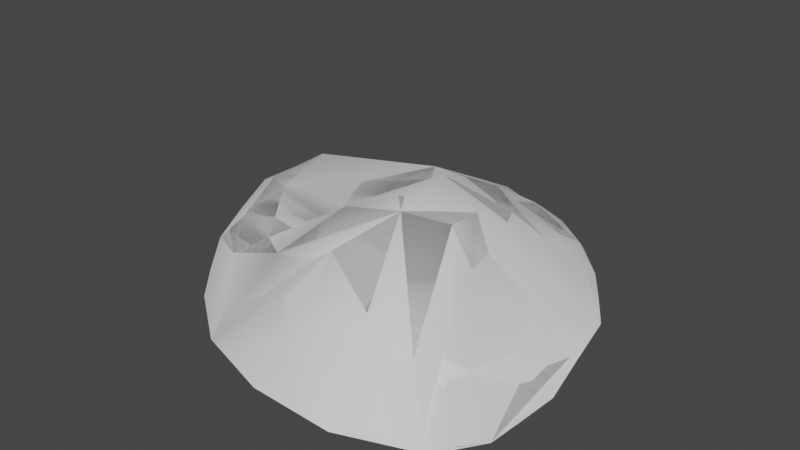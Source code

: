 # Source: Island3.blend  (saved by Blender 2.91.10; exported with 4.5.12 LTS)
import bpy
from mathutils import Matrix  # noqa: F401  (used for matrix-valued properties, if any)

bpy.ops.wm.read_factory_settings(use_empty=True)
scene = bpy.context.scene
scene.name = 'Scene'

# ---- collections
col_island3 = bpy.data.collections.new('Island3'); scene.collection.children.link(col_island3)

# ---- world
world_world = bpy.data.worlds.new('World'); scene.world = world_world
world_world.use_nodes = True; world_world.node_tree.nodes.clear()
_N = world_world.node_tree.nodes; _L = world_world.node_tree.links
n0 = _N.new('ShaderNodeOutputWorld'); n0.name = 'World Output'; n0.location = (300, 300)
n1 = _N.new('ShaderNodeBackground'); n1.name = 'Background'; n1.location = (10, 300)
n1.inputs[0].default_value = (0.05088, 0.05088, 0.05088, 1.0)
_L.new(n1.outputs[0], n0.inputs[0])
n0.is_active_output = True
world_world.color = (0.05088, 0.05088, 0.05088)
world_world.use_sun_shadow = False
world_world.sun_shadow_jitter_overblur = 0.0

# ---- meshes
me_island_2 = bpy.data.meshes.new('Island 2')
me_island_2.from_pydata([(-7.657, 1.291, -0.01343), (1.07, -7.627, -0.5969), (-1.131, 7.702, -0.6831), (7.306, -2.168, -1.099), (-3.536, 7.954, -0.9305), (-5.618, 6.835, -0.9436), (-7.135, 4.331, -0.1958), (3.888, -7.653, -0.6997), (6.166, -6.618, -0.8634), (7.167, -4.926, -1.058), (-6.854, -1.755, -0.9618), (-4.733, -4.407, -1.354), (-1.967, -6.514, -0.8317), (6.609, 1.55, -0.7336), (4.699, 4.43, -0.9397), (2.106, 6.408, -0.5632), (0.8814, -4.195, 2.194), (-2.828, -2.822, 0.2567), (-5.293, -0.004288, 0.8708), (3.629, -2.127, 3.105), (1.184, 0.6168, 3.003), (-1.269, 3.372, 1.616), (4.683, -1.36, 1.21), (4.062, 2.34, 0.9386), (1.055, 5.024, 0.3898), (-7.394, 2.743, 0.1143), (-0.4265, -7.041, -0.5776), (7.162, -3.712, -1.169), (0.2729, 6.887, -0.5137), (-2.28, 7.864, -0.8298), (-4.487, 7.47, -1.06), (-6.29, 5.635, -0.6285), (2.487, -7.625, -0.6118), (5.068, -7.098, -0.7811), (6.681, -5.794, -0.9919), (-5.721, 2.393, 1.187), (-3.37, 5.442, -0.1841), (-1.552, 6.607, -0.1124), (-7.291, -0.2572, -0.487), (-5.847, -3.138, -1.304), (-3.347, -5.452, -1.198), (6.947, -0.3315, -0.9288), (5.651, 3.018, -0.8004), (3.581, 5.532, -0.8298), (2.563, -5.763, 1.256), (-0.7332, -3.554, 0.9635), (-4.474, -1.633, -0.212), (4.747, -5.195, 0.6491), (2.974, 0.001175, 2.477), (-0.1988, 1.761, 2.022), (5.627, -3.699, -0.1962), (3.994, 0.4477, 1.123), (3.471, 3.961, 0.3625), (0.6218, 4.504, 1.012), (3.164, 1.605, 1.937), (4.334, -2.074, 1.896), (-3.416, 1.558, 1.026), (-1.278, -1.228, 1.824), (2.184, -2.649, 3.283), (-6.273, -1.062, -0.151), (-3.836, -3.669, -0.5648), (-0.5013, -5.332, 0.7803), (1.589, 5.461, 0.3249), (4.39, 3.383, -0.3225), (5.448, -0.04822, 0.1158), (4.671, 1.768, 0.213), (3.883, 4.675, -0.1375), (-0.7111, 6.636, -0.1871), (-2.095, -4.518, -0.3272), (-5.272, -2.572, -0.6863), (-6.732, 0.8564, 0.4797), (0.9811, -1.324, 2.927), (-2.711, -0.1489, 0.3254), (-4.422, 4.03, 0.4675), (3.675, -0.04663, 1.542), (2.233, 3.067, 1.325), (-2.327, 6.163, -0.4178), (5.19, -4.574, 0.1159), (3.78, -5.327, 1.07), (1.071, -6.353, 0.4858), (6.178, -2.168, -0.6873)], [], [(80, 27, 3, 41), (79, 32, 7, 44), (78, 33, 8, 47), (77, 34, 9, 50), (76, 53, 24, 37), (75, 54, 23, 52), (74, 55, 22, 51), (73, 56, 21, 36), (72, 57, 20, 49), (71, 58, 19, 48), (70, 59, 18, 35), (69, 60, 17, 46), (68, 61, 16, 45), (67, 62, 15, 28), (66, 63, 14, 43), (65, 64, 13, 42), (63, 65, 42, 14), (23, 51, 65, 63), (51, 22, 64, 65), (62, 66, 43, 15), (24, 52, 66, 62), (52, 23, 63, 66), (29, 67, 28, 2), (4, 37, 67, 29), (37, 24, 62, 67), (60, 68, 45, 17), (11, 40, 68, 60), (40, 12, 61, 68), (59, 69, 46, 18), (10, 39, 69, 59), (39, 11, 60, 69), (25, 70, 35, 6), (0, 38, 70, 25), (38, 10, 59, 70), (57, 71, 48, 20), (17, 45, 71, 57), (45, 16, 58, 71), (56, 72, 49, 21), (18, 46, 72, 56), (46, 17, 57, 72), (31, 73, 36, 5), (6, 35, 73, 31), (35, 18, 56, 73), (54, 74, 51, 23), (20, 48, 74, 54), (48, 19, 55, 74), (53, 75, 52, 24), (21, 49, 75, 53), (49, 20, 54, 75), (30, 76, 37, 4), (5, 36, 76, 30), (36, 21, 53, 76), (55, 77, 50, 22), (19, 47, 77, 55), (47, 8, 34, 77), (58, 78, 47, 19), (16, 44, 78, 58), (44, 7, 33, 78), (61, 79, 44, 16), (12, 26, 79, 61), (26, 1, 32, 79), (64, 80, 41, 13), (22, 50, 80, 64), (50, 9, 27, 80)])
me_island_2.polygons.foreach_set('use_smooth', [True] * 64)
_uv = me_island_2.uv_layers.new(name='UVMap')
_uv.uv.foreach_set('vector', [0.875, 0.875, 1.0, 0.875, 1.0, 1.0, 0.875, 1.0, 0.875, 0.125, 1.0, 0.125, 1.0, 0.25, 0.875, 0.25, 0.875, 0.375, 1.0, 0.375, 1.0, 0.5, 0.875, 0.5, 0.875, 0.625, 1.0, 0.625, 1.0, 0.75, 0.875, 0.75, 0.125, 0.625, 0.25, 0.625, 0.25, 0.75, 0.125, 0.75, 0.375, 0.625, 0.5, 0.625, 0.5, 0.75, 0.375, 0.75, 0.625, 0.625, 0.75, 0.625, 0.75, 0.75, 0.625, 0.75, 0.125, 0.375, 0.25, 0.375, 0.25, 0.5, 0.125, 0.5, 0.375, 0.375, 0.5, 0.375, 0.5, 0.5, 0.375, 0.5, 0.625, 0.375, 0.75, 0.375, 0.75, 0.5, 0.625, 0.5, 0.125, 0.125, 0.25, 0.125, 0.25, 0.25, 0.125, 0.25, 0.375, 0.125, 0.5, 0.125, 0.5, 0.25, 0.375, 0.25, 0.625, 0.125, 0.75, 0.125, 0.75, 0.25, 0.625, 0.25, 0.125, 0.875, 0.25, 0.875, 0.25, 1.0, 0.125, 1.0, 0.375, 0.875, 0.5, 0.875, 0.5, 1.0, 0.375, 1.0, 0.625, 0.875, 0.75, 0.875, 0.75, 1.0, 0.625, 1.0, 0.5, 0.875, 0.625, 0.875, 0.625, 1.0, 0.5, 1.0, 0.5, 0.75, 0.625, 0.75, 0.625, 0.875, 0.5, 0.875, 0.625, 0.75, 0.75, 0.75, 0.75, 0.875, 0.625, 0.875, 0.25, 0.875, 0.375, 0.875, 0.375, 1.0, 0.25, 1.0, 0.25, 0.75, 0.375, 0.75, 0.375, 0.875, 0.25, 0.875, 0.375, 0.75, 0.5, 0.75, 0.5, 0.875, 0.375, 0.875, 0.0, 0.875, 0.125, 0.875, 0.125, 1.0, 0.0, 1.0, 0.0, 0.75, 0.125, 0.75, 0.125, 0.875, 0.0, 0.875, 0.125, 0.75, 0.25, 0.75, 0.25, 0.875, 0.125, 0.875, 0.5, 0.125, 0.625, 0.125, 0.625, 0.25, 0.5, 0.25, 0.5, 0.0, 0.625, 0.0, 0.625, 0.125, 0.5, 0.125, 0.625, 0.0, 0.75, 0.0, 0.75, 0.125, 0.625, 0.125, 0.25, 0.125, 0.375, 0.125, 0.375, 0.25, 0.25, 0.25, 0.25, 0.0, 0.375, 0.0, 0.375, 0.125, 0.25, 0.125, 0.375, 0.0, 0.5, 0.0, 0.5, 0.125, 0.375, 0.125, 0.0, 0.125, 0.125, 0.125, 0.125, 0.25, 0.0, 0.25, 0.0, 0.0, 0.125, 0.0, 0.125, 0.125, 0.0, 0.125, 0.125, 0.0, 0.25, 0.0, 0.25, 0.125, 0.125, 0.125, 0.5, 0.375, 0.625, 0.375, 0.625, 0.5, 0.5, 0.5, 0.5, 0.25, 0.625, 0.25, 0.625, 0.375, 0.5, 0.375, 0.625, 0.25, 0.75, 0.25, 0.75, 0.375, 0.625, 0.375, 0.25, 0.375, 0.375, 0.375, 0.375, 0.5, 0.25, 0.5, 0.25, 0.25, 0.375, 0.25, 0.375, 0.375, 0.25, 0.375, 0.375, 0.25, 0.5, 0.25, 0.5, 0.375, 0.375, 0.375, 0.0, 0.375, 0.125, 0.375, 0.125, 0.5, 0.0, 0.5, 0.0, 0.25, 0.125, 0.25, 0.125, 0.375, 0.0, 0.375, 0.125, 0.25, 0.25, 0.25, 0.25, 0.375, 0.125, 0.375, 0.5, 0.625, 0.625, 0.625, 0.625, 0.75, 0.5, 0.75, 0.5, 0.5, 0.625, 0.5, 0.625, 0.625, 0.5, 0.625, 0.625, 0.5, 0.75, 0.5, 0.75, 0.625, 0.625, 0.625, 0.25, 0.625, 0.375, 0.625, 0.375, 0.75, 0.25, 0.75, 0.25, 0.5, 0.375, 0.5, 0.375, 0.625, 0.25, 0.625, 0.375, 0.5, 0.5, 0.5, 0.5, 0.625, 0.375, 0.625, 0.0, 0.625, 0.125, 0.625, 0.125, 0.75, 0.0, 0.75, 0.0, 0.5, 0.125, 0.5, 0.125, 0.625, 0.0, 0.625, 0.125, 0.5, 0.25, 0.5, 0.25, 0.625, 0.125, 0.625, 0.75, 0.625, 0.875, 0.625, 0.875, 0.75, 0.75, 0.75, 0.75, 0.5, 0.875, 0.5, 0.875, 0.625, 0.75, 0.625, 0.875, 0.5, 1.0, 0.5, 1.0, 0.625, 0.875, 0.625, 0.75, 0.375, 0.875, 0.375, 0.875, 0.5, 0.75, 0.5, 0.75, 0.25, 0.875, 0.25, 0.875, 0.375, 0.75, 0.375, 0.875, 0.25, 1.0, 0.25, 1.0, 0.375, 0.875, 0.375, 0.75, 0.125, 0.875, 0.125, 0.875, 0.25, 0.75, 0.25, 0.75, 0.0, 0.875, 0.0, 0.875, 0.125, 0.75, 0.125, 0.875, 0.0, 1.0, 0.0, 1.0, 0.125, 0.875, 0.125, 0.75, 0.875, 0.875, 0.875, 0.875, 1.0, 0.75, 1.0, 0.75, 0.75, 0.875, 0.75, 0.875, 0.875, 0.75, 0.875, 0.875, 0.75, 1.0, 0.75, 1.0, 0.875, 0.875, 0.875])
me_island_2.use_remesh_fix_poles = True
me_island_2.use_remesh_preserve_attributes = False
me_island_2.use_mirror_vertex_groups = False
me_island_2.update()
me_island_2_002 = bpy.data.meshes.new('Island 2.002')
me_island_2_002.from_pydata([(-7.657, 1.291, -0.01343), (1.07, -7.627, -0.5969), (-1.131, 7.702, -0.6831), (-3.536, 7.954, -0.9305), (-5.618, 6.835, -0.9436), (-7.135, 4.331, -0.1958), (3.888, -7.653, -0.6997), (6.166, -6.618, -0.8634), (7.167, -4.926, -1.058), (-6.854, -1.755, -0.9618), (-4.733, -4.407, -1.354), (-1.967, -6.514, -0.8317), (6.609, 1.55, -0.7336), (4.699, 4.43, -0.9397), (2.106, 6.408, -0.5632), (0.8814, -4.195, 2.194), (-2.828, -2.822, 0.2567), (-5.293, -0.004288, 0.8708), (3.629, -2.127, 3.105), (1.184, 0.6168, 3.003), (-1.269, 3.372, 1.616), (4.062, 2.34, 0.9386), (1.055, 5.024, 0.3898), (-7.394, 2.743, 0.1143), (0.2729, 6.887, -0.5137), (-4.487, 7.47, -1.06), (-5.721, 2.393, 1.187), (-1.552, 6.607, -0.1124), (3.581, 5.532, -0.8298), (-4.474, -1.633, -0.212), (4.747, -5.195, 0.6491), (2.974, 0.001175, 2.477), (-0.1988, 1.761, 2.022), (3.471, 3.961, 0.3625), (0.6218, 4.504, 1.012), (3.164, 1.605, 1.937), (4.334, -2.074, 1.896), (-3.416, 1.558, 1.026), (-1.278, -1.228, 1.824), (2.184, -2.649, 3.283), (-6.273, -1.062, -0.151), (1.589, 5.461, 0.3249), (4.39, 3.383, -0.3225), (5.448, -0.04822, 0.1158), (3.883, 4.675, -0.1375), (-0.7111, 6.636, -0.1871), (-5.272, -2.572, -0.6863), (-6.732, 0.8564, 0.4797), (0.9811, -1.324, 2.927), (-2.711, -0.1489, 0.3254), (-4.422, 4.03, 0.4675), (3.675, -0.04663, 1.542), (2.233, 3.067, 1.325), (6.178, -2.168, -0.6873)], [], [(8, 12, 43, 53, 30, 7), (18, 30, 53, 43, 36), (41, 44, 28, 14, 24, 45), (48, 38, 16, 29, 46, 40, 17, 26, 47, 23, 0, 9, 10, 11, 15, 39), (48, 39, 18, 31), (35, 51, 42, 21), (15, 6, 7, 30, 18, 39), (1, 6, 15, 11), (22, 33, 44, 41), (42, 51, 36, 43, 12, 13), (40, 46, 29, 17), (23, 47, 26, 5), (38, 48, 31, 19), (37, 49, 32, 20), (17, 29, 49, 37), (26, 17, 37, 50), (19, 31, 51, 35), (31, 18, 36, 51), (20, 32, 52, 34), (32, 19, 35, 52), (25, 27, 3), (29, 16, 38, 19, 32, 49), (33, 21, 42, 13, 28, 44), (34, 52, 35, 21, 33, 22), (27, 25, 4, 5, 26, 50, 37, 20, 34, 22, 41, 45, 24, 2, 3)])
me_island_2_002.polygons.foreach_set('use_smooth', [True] * 25)
_uv = me_island_2_002.uv_layers.new(name='UVMap')
_uv.uv.foreach_set('vector', [1.0, 0.75, 0.75, 1.0, 0.75, 0.875, 0.875, 0.875, 0.875, 0.5, 1.0, 0.5, 0.75, 0.5, 0.875, 0.5, 0.875, 0.875, 0.75, 0.875, 0.75, 0.625, 0.25, 0.875, 0.375, 0.875, 0.375, 1.0, 0.25, 1.0, 0.125, 1.0, 0.125, 0.875, 0.625, 0.375, 0.5, 0.375, 0.5, 0.25, 0.375, 0.25, 0.375, 0.125, 0.25, 0.125, 0.25, 0.25, 0.125, 0.25, 0.125, 0.125, 0.0, 0.125, 0.0, 0.0, 0.25, 0.0, 0.5, 0.0, 0.75, 0.0, 0.75, 0.25, 0.75, 0.375, 0.625, 0.375, 0.75, 0.375, 0.75, 0.5, 0.625, 0.5, 0.5, 0.625, 0.625, 0.625, 0.5, 0.875, 0.5, 0.75, 0.75, 0.25, 1.0, 0.25, 1.0, 0.5, 0.875, 0.5, 0.75, 0.5, 0.75, 0.375, 1.0, 0.0, 1.0, 0.25, 0.75, 0.25, 0.75, 0.0, 0.25, 0.75, 0.375, 0.75, 0.375, 0.875, 0.25, 0.875, 0.5, 0.875, 0.625, 0.625, 0.75, 0.625, 0.75, 0.875, 0.75, 1.0, 0.5, 1.0, 0.25, 0.125, 0.375, 0.125, 0.375, 0.25, 0.25, 0.25, 0.0, 0.125, 0.125, 0.125, 0.125, 0.25, 0.0, 0.25, 0.5, 0.375, 0.625, 0.375, 0.625, 0.5, 0.5, 0.5, 0.25, 0.375, 0.375, 0.375, 0.375, 0.5, 0.25, 0.5, 0.25, 0.25, 0.375, 0.25, 0.375, 0.375, 0.25, 0.375, 0.125, 0.25, 0.25, 0.25, 0.25, 0.375, 0.125, 0.375, 0.5, 0.5, 0.625, 0.5, 0.625, 0.625, 0.5, 0.625, 0.625, 0.5, 0.75, 0.5, 0.75, 0.625, 0.625, 0.625, 0.25, 0.5, 0.375, 0.5, 0.375, 0.625, 0.25, 0.625, 0.375, 0.5, 0.5, 0.5, 0.5, 0.625, 0.375, 0.625, 0.0, 0.625, 0.125, 0.75, 0.0, 0.75, 0.375, 0.25, 0.5, 0.25, 0.5, 0.375, 0.5, 0.5, 0.375, 0.5, 0.375, 0.375, 0.375, 0.75, 0.5, 0.75, 0.5, 0.875, 0.5, 1.0, 0.375, 1.0, 0.375, 0.875, 0.25, 0.625, 0.375, 0.625, 0.5, 0.625, 0.5, 0.75, 0.375, 0.75, 0.25, 0.75, 0.125, 0.75, 0.0, 0.625, 0.0, 0.5, 0.0, 0.25, 0.125, 0.25, 0.125, 0.375, 0.25, 0.375, 0.25, 0.5, 0.25, 0.625, 0.25, 0.75, 0.25, 0.875, 0.125, 0.875, 0.125, 1.0, 0.0, 1.0, 0.0, 0.75])
me_island_2_002.use_remesh_fix_poles = True
me_island_2_002.use_remesh_preserve_attributes = False
me_island_2_002.use_mirror_vertex_groups = False
me_island_2_002.update()
me_island_2_003 = bpy.data.meshes.new('Island 2.003')
me_island_2_003.from_pydata([(-7.657, 1.291, -0.01343), (1.07, -7.627, -0.5969), (-3.536, 7.954, -0.9305), (-5.618, 6.835, -0.9436), (-7.135, 4.331, -0.1958), (3.888, -7.653, -0.6997), (6.166, -6.618, -0.8634), (7.167, -4.926, -1.058), (-6.854, -1.755, -0.9618), (-4.733, -4.407, -1.354), (6.609, 1.55, -0.7336), (0.8814, -4.195, 2.194), (-2.828, -2.822, 0.2567), (-5.293, -0.004288, 0.8708), (3.629, -2.127, 3.105), (1.184, 0.6168, 3.003), (-1.269, 3.372, 1.616), (4.062, 2.34, 0.9386), (-7.394, 2.743, 0.1143), (-4.487, 7.47, -1.06), (-5.721, 2.393, 1.187), (-1.552, 6.607, -0.1124), (3.581, 5.532, -0.8298), (-4.474, -1.633, -0.212), (2.974, 0.001175, 2.477), (-0.1988, 1.761, 2.022), (-1.278, -1.228, 1.824), (2.184, -2.649, 3.283), (-6.732, 0.8564, 0.4797)], [], [(22, 17, 15, 24, 14, 6, 7, 10), (23, 25, 16, 13, 20, 28, 18, 0, 8, 9, 1, 5, 11, 27, 26, 12), (11, 5, 6, 14, 27), (26, 27, 14, 24, 15), (18, 28, 20, 4), (17, 22, 2, 21, 19, 3, 4, 20, 13, 16, 25, 15), (19, 21, 2), (23, 12, 26, 15, 25)])
me_island_2_003.polygons.foreach_set('use_smooth', [True] * 8)
_uv = me_island_2_003.uv_layers.new(name='UVMap')
_uv.uv.foreach_set('vector', [0.375, 1.0, 0.5, 0.75, 0.5, 0.5, 0.625, 0.5, 0.75, 0.5, 1.0, 0.5, 1.0, 0.75, 0.75, 1.0, 0.375, 0.25, 0.375, 0.5, 0.25, 0.5, 0.25, 0.25, 0.125, 0.25, 0.125, 0.125, 0.0, 0.125, 0.0, 0.0, 0.25, 0.0, 0.5, 0.0, 1.0, 0.0, 1.0, 0.25, 0.75, 0.25, 0.75, 0.375, 0.5, 0.375, 0.5, 0.25, 0.75, 0.25, 1.0, 0.25, 1.0, 0.5, 0.75, 0.5, 0.75, 0.375, 0.5, 0.375, 0.75, 0.375, 0.75, 0.5, 0.625, 0.5, 0.5, 0.5, 0.0, 0.125, 0.125, 0.125, 0.125, 0.25, 0.0, 0.25, 0.5, 0.75, 0.375, 1.0, 0.0, 0.75, 0.125, 0.75, 0.0, 0.625, 0.0, 0.5, 0.0, 0.25, 0.125, 0.25, 0.25, 0.25, 0.25, 0.5, 0.375, 0.5, 0.5, 0.5, 0.0, 0.625, 0.125, 0.75, 0.0, 0.75, 0.375, 0.25, 0.5, 0.25, 0.5, 0.375, 0.5, 0.5, 0.375, 0.5])
me_island_2_003.use_remesh_fix_poles = True
me_island_2_003.use_remesh_preserve_attributes = False
me_island_2_003.use_mirror_vertex_groups = False
me_island_2_003.update()

# ---- objects
ob_island_3_lod0 = bpy.data.objects.new('island 3_LOD0', me_island_2)
ob_island_3_lod1 = bpy.data.objects.new('island 3_LOD1', me_island_2_002)
ob_island_3_lod2 = bpy.data.objects.new('island 3_LOD2', me_island_2_003)

# ---- transforms, parenting, visibility, modifiers, constraints
ob_island_3_lod0.location = (0.0, 0.0, 0.0)
ob_island_3_lod0.lineart.crease_threshold = 0.0
ob_island_3_lod1.location = (0.0, 0.0, 0.0)
ob_island_3_lod1.lineart.crease_threshold = 0.0
ob_island_3_lod2.location = (0.0, 0.0, 0.0)
ob_island_3_lod2.lineart.crease_threshold = 0.0

# ---- collection membership
col_island3.objects.link(ob_island_3_lod0)
col_island3.objects.link(ob_island_3_lod1)
col_island3.objects.link(ob_island_3_lod2)

# ---- scene / render settings (as saved in the file)
scene.frame_start = 1; scene.frame_end = 250; scene.frame_set(1)
scene.render.engine = 'BLENDER_EEVEE_NEXT'
scene.cycles.use_denoising = False
scene.cycles.samples = 128
scene.cycles.sampling_pattern = 'TABULATED_SOBOL'
scene.cycles.use_adaptive_sampling = False
scene.cycles.use_light_tree = False
scene.view_settings.view_transform = 'Filmic'
bpy.context.view_layer.update()

# ---- added for rendering (the .blend has no active camera and no usable light): camera, sun
cam_auto = bpy.data.cameras.new('AutoCamera')
cam_auto.lens = 50.0
cam_auto.sensor_width = 36.0
cam_auto.clip_end = 1000.0
ob_auto_camera = bpy.data.objects.new('AutoCamera', cam_auto)
scene.collection.objects.link(ob_auto_camera)
ob_auto_camera.location = (20.2838, -24.4004, 17.3319)
ob_auto_camera.rotation_euler = (1.09748, -7.21219e-08, 0.694738)
scene.camera = ob_auto_camera
light_auto_sun = bpy.data.lights.new('AutoSun', 'SUN')
light_auto_sun.energy = 3.0
light_auto_sun.angle = 0.0523599
ob_auto_sun = bpy.data.objects.new('AutoSun', light_auto_sun)
scene.collection.objects.link(ob_auto_sun)
ob_auto_sun.rotation_euler = (0.872665, 0.174533, 0.523599)
bpy.context.view_layer.update()
